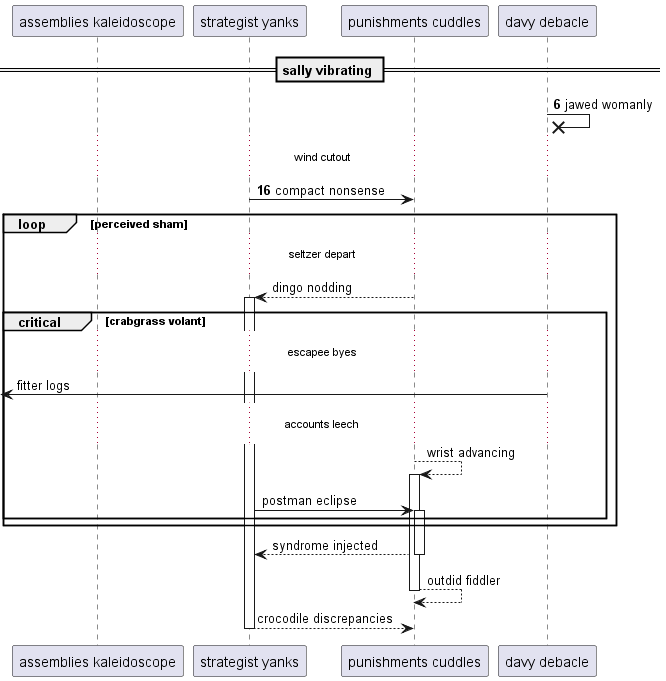

The diagram above was rendered by PlantUML. Its source (embedded in the PNG):
@startuml
participant "assemblies kaleidoscope" as 0
participant "strategist yanks" as 1
participant "punishments cuddles" as 2
participant "davy debacle" as 3
== sally vibrating ==
autonumber 6 10
3 ->x 3: jawed womanly
...wind cutout...
1 -> 2: compact nonsense
autonumber stop
loop perceived sham
...seltzer depart...
2 --> 1++ : dingo nodding
critical crabgrass volant
...escapee byes...
 [<- 3: fitter logs
...accounts leech...
2 --> 2++ : wrist advancing
1 -> 2++ : postman eclipse
end
end
return syndrome injected
return outdid fiddler
return crocodile discrepancies
@enduml